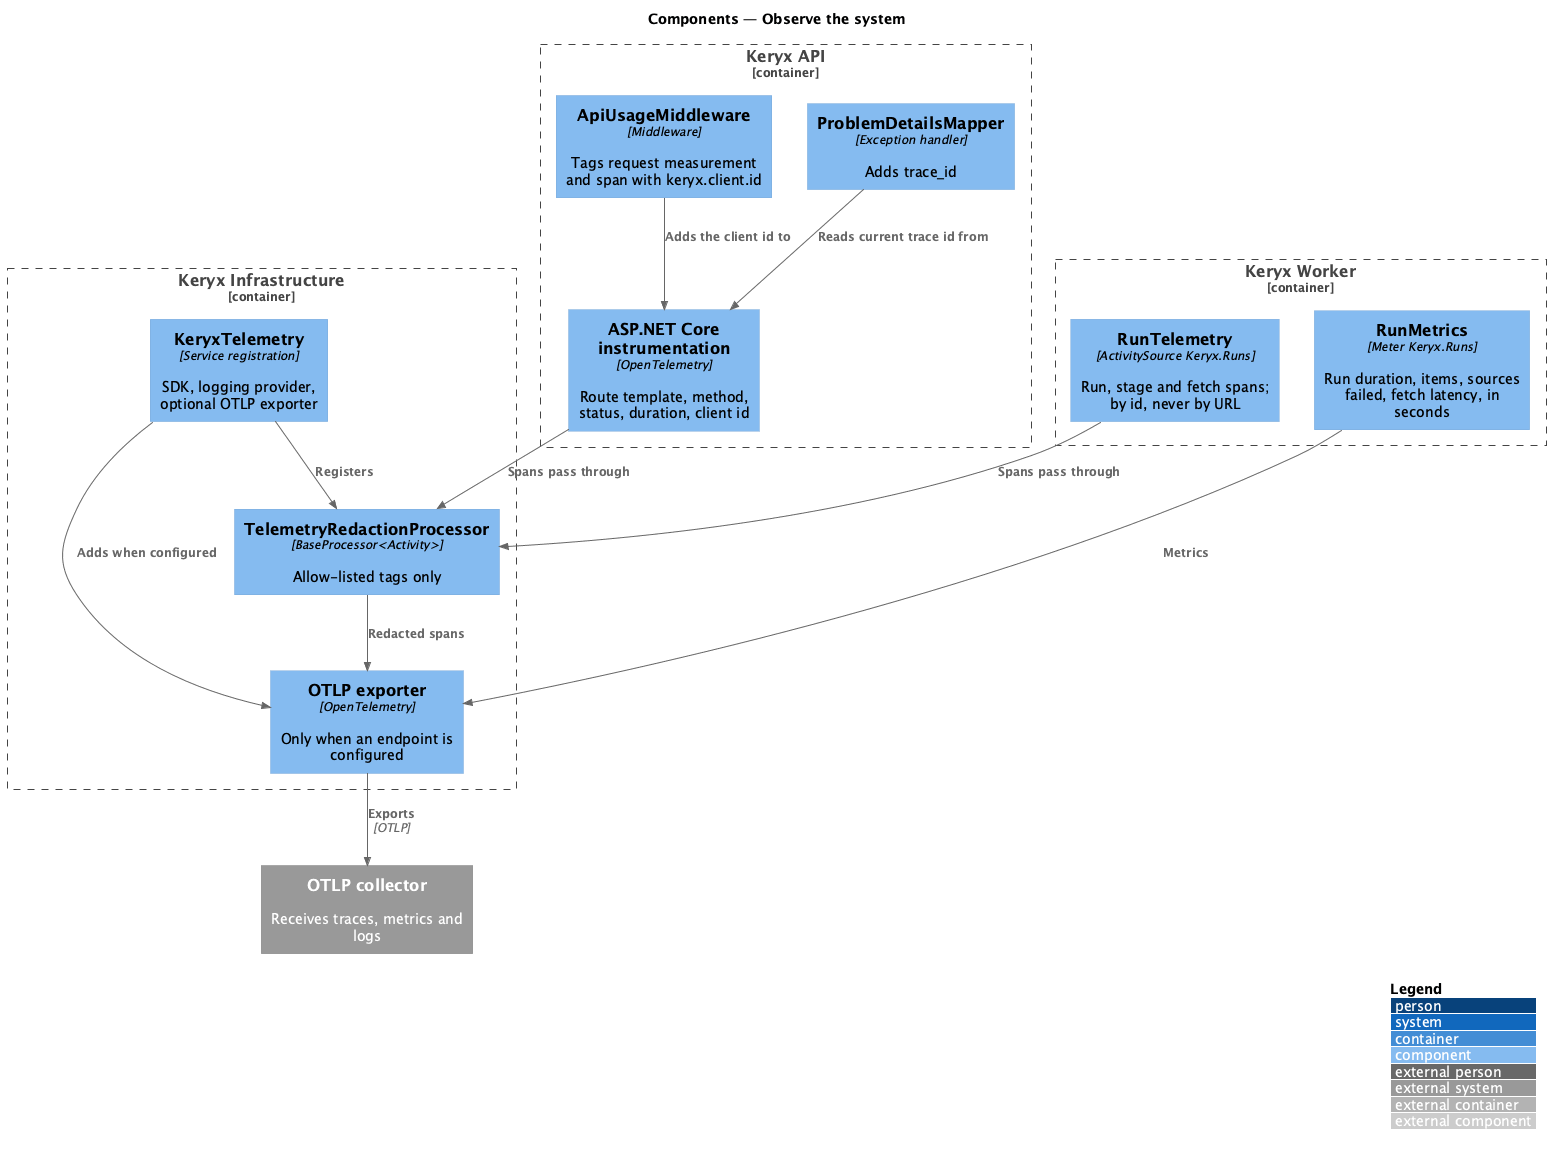

The diagram above was rendered by PlantUML. Its source (embedded in the PNG):
@startuml
!include <C4/C4_Component>
LAYOUT_WITH_LEGEND()
title Components — Observe the system

Container_Boundary(api, "Keryx API") {
  Component(aspnet, "ASP.NET Core instrumentation", "OpenTelemetry", "Route template, method, status, duration, client id")
  Component(apim, "ApiUsageMiddleware", "Middleware", "Tags request measurement and span with keryx.client.id")
  Component(pdm, "ProblemDetailsMapper", "Exception handler", "Adds trace_id")
}
Container_Boundary(worker, "Keryx Worker") {
  Component(colt, "RunTelemetry", "ActivitySource Keryx.Runs", "Run, stage and fetch spans; by id, never by URL")
  Component(colm, "RunMetrics", "Meter Keryx.Runs", "Run duration, items, sources failed, fetch latency, in seconds")
}
Container_Boundary(infra, "Keryx Infrastructure") {
  Component(setup, "KeryxTelemetry", "Service registration", "SDK, logging provider, optional OTLP exporter")
  Component(red, "TelemetryRedactionProcessor", "BaseProcessor<Activity>", "Allow-listed tags only")
  Component(exp, "OTLP exporter", "OpenTelemetry", "Only when an endpoint is configured")
}
System_Ext(otel, "OTLP collector", "Receives traces, metrics and logs")

Rel(aspnet, red, "Spans pass through")
Rel(colt, red, "Spans pass through")
Rel(red, exp, "Redacted spans")
Rel(apim, aspnet, "Adds the client id to")
Rel(colm, exp, "Metrics")
Rel(setup, red, "Registers")
Rel(setup, exp, "Adds when configured")
Rel(exp, otel, "Exports", "OTLP")
Rel(pdm, aspnet, "Reads current trace id from")
@enduml